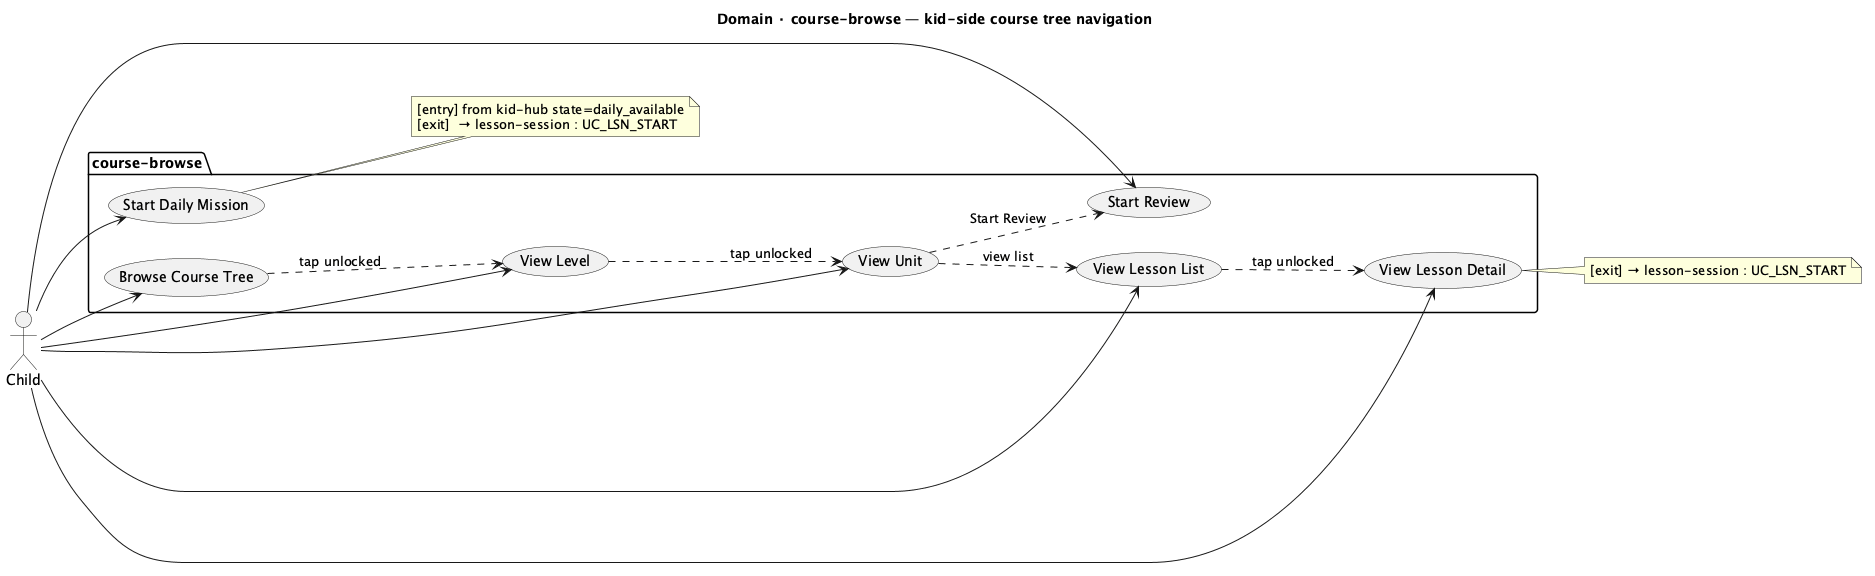

The diagram above was rendered by PlantUML. Its source (embedded in the PNG):
@startuml TBOT-CourseBrowse
title Domain · course-browse — kid-side course tree navigation
left to right direction

actor Child

package "course-browse" {
  usecase "Browse Course Tree"  as UC_CRS_TREE
  usecase "View Level"          as UC_CRS_LEVEL
  usecase "View Unit"           as UC_CRS_UNIT
  usecase "View Lesson List"    as UC_CRS_LIST
  usecase "View Lesson Detail"  as UC_CRS_DETAIL
  usecase "Start Review"        as UC_CRS_REVIEW
  usecase "Start Daily Mission" as UC_CRS_MISSION
}

Child --> UC_CRS_TREE
Child --> UC_CRS_LEVEL
Child --> UC_CRS_UNIT
Child --> UC_CRS_LIST
Child --> UC_CRS_DETAIL
Child --> UC_CRS_REVIEW
Child --> UC_CRS_MISSION

UC_CRS_TREE   ..> UC_CRS_LEVEL  : tap unlocked
UC_CRS_LEVEL  ..> UC_CRS_UNIT   : tap unlocked
UC_CRS_UNIT   ..> UC_CRS_LIST   : view list
UC_CRS_LIST   ..> UC_CRS_DETAIL : tap unlocked
UC_CRS_UNIT   ..> UC_CRS_REVIEW : "Start Review"

note right of UC_CRS_DETAIL
  [exit] → lesson-session : UC_LSN_START
end note

note right of UC_CRS_MISSION
  [entry] from kid-hub state=daily_available
  [exit]  → lesson-session : UC_LSN_START
end note

' Lock gates are CLIENT-SIDE only (state === 'locked').
' Server-side enforcement NOT CONFIRMED IN SOURCE.
' Files: src/features/course/{Course,Level,Unit,LessonList,LessonDetail,ReviewEntry,DailyMission}Page.jsx
@enduml